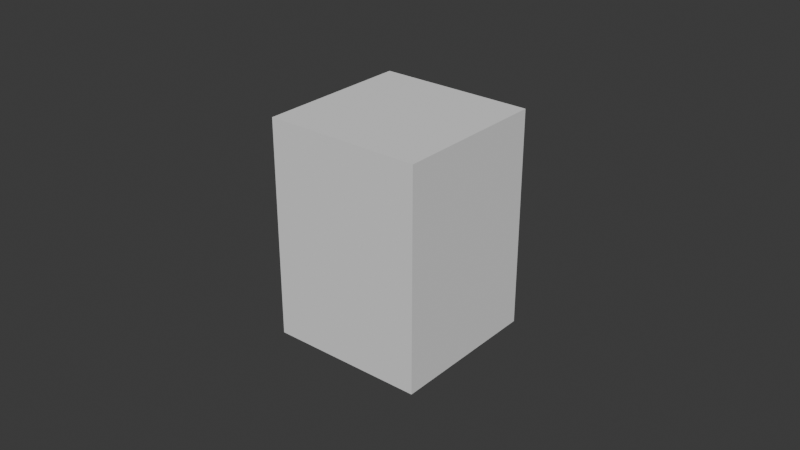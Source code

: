 # Source: EXP-BPY-002-20261102T112024-0300-revision_B.blend  (saved by Blender 5.4.4; exported with 4.5.12 LTS)
import bpy
from mathutils import Matrix  # noqa: F401  (used for matrix-valued properties, if any)

bpy.ops.wm.read_factory_settings(use_empty=True)
scene = bpy.context.scene
scene.name = 'Scene'

# ---- collections
col_collection = bpy.data.collections.new('Collection'); scene.collection.children.link(col_collection)

# ---- world
world_world = bpy.data.worlds.new('World'); scene.world = world_world
world_world.use_nodes = True; world_world.node_tree.nodes.clear()
_N = world_world.node_tree.nodes; _L = world_world.node_tree.links
n0 = _N.new('ShaderNodeOutputWorld'); n0.name = 'World Output'; n0.location = (200, 100)
n1 = _N.new('ShaderNodeBackground'); n1.name = 'Background'; n1.location = (-200, 100)
n1.inputs[0].default_value = (0.05088, 0.05088, 0.05088, 1.0)
_L.new(n1.outputs[0], n0.inputs[0])
n0.is_active_output = True
world_world.color = (0.05088, 0.05088, 0.05088)
world_world.sun_shadow_jitter_overblur = 0.0

# ---- meshes
me_exp_bpy_001_cube_20261102t105936_mesh = bpy.data.meshes.new('EXP-BPY-001_Cube_20261102T105936_Mesh')
me_exp_bpy_001_cube_20261102t105936_mesh.from_pydata([(-0.025, -0.025, -0.035), (0.025, -0.025, -0.035), (0.025, 0.025, -0.035), (-0.025, 0.025, -0.035), (-0.025, -0.025, 0.035), (0.025, -0.025, 0.035), (0.025, 0.025, 0.035), (-0.025, 0.025, 0.035)], [], [(0, 3, 2, 1), (4, 5, 6, 7), (0, 1, 5, 4), (1, 2, 6, 5), (2, 3, 7, 6), (3, 0, 4, 7)])
me_exp_bpy_001_cube_20261102t105936_mesh.update()

# ---- objects
ob_exp_bpy_001_cube_20261102t105936 = bpy.data.objects.new('EXP-BPY-001_Cube_20261102T105936', me_exp_bpy_001_cube_20261102t105936_mesh)

# ---- transforms, parenting, visibility, modifiers, constraints
ob_exp_bpy_001_cube_20261102t105936.location = (0.0, 0.0, 0.0)

# ---- collection membership
scene.collection.objects.link(ob_exp_bpy_001_cube_20261102t105936)

# ---- scene / render settings (as saved in the file)
scene.frame_start = 1; scene.frame_end = 250; scene.frame_set(1)
scene.render.engine = 'BLENDER_EEVEE_NEXT'
scene.render.bake_bias = 0.0
scene.render.bake_samples = 0
scene.render.compositor_device = 'GPU'
scene.eevee.use_volume_custom_range = False
scene.eevee.fast_gi_thickness_near = 0.1
scene.eevee.fast_gi_thickness_far = 0.0
scene.eevee.ray_tracing_options.screen_trace_thickness = 0.1
bpy.context.view_layer.update()

# ---- added for rendering (the .blend has no active camera and no usable light): camera, sun
cam_auto = bpy.data.cameras.new('AutoCamera')
cam_auto.lens = 50.0
cam_auto.sensor_width = 36.0
cam_auto.clip_end = 1000.0
ob_auto_camera = bpy.data.objects.new('AutoCamera', cam_auto)
scene.collection.objects.link(ob_auto_camera)
ob_auto_camera.location = (0.185045, -0.222054, 0.148036)
ob_auto_camera.rotation_euler = (1.09748, -7.21219e-08, 0.694738)
scene.camera = ob_auto_camera
light_auto_sun = bpy.data.lights.new('AutoSun', 'SUN')
light_auto_sun.energy = 3.0
light_auto_sun.angle = 0.0523599
ob_auto_sun = bpy.data.objects.new('AutoSun', light_auto_sun)
scene.collection.objects.link(ob_auto_sun)
ob_auto_sun.rotation_euler = (0.872665, 0.174533, 0.523599)
bpy.context.view_layer.update()
